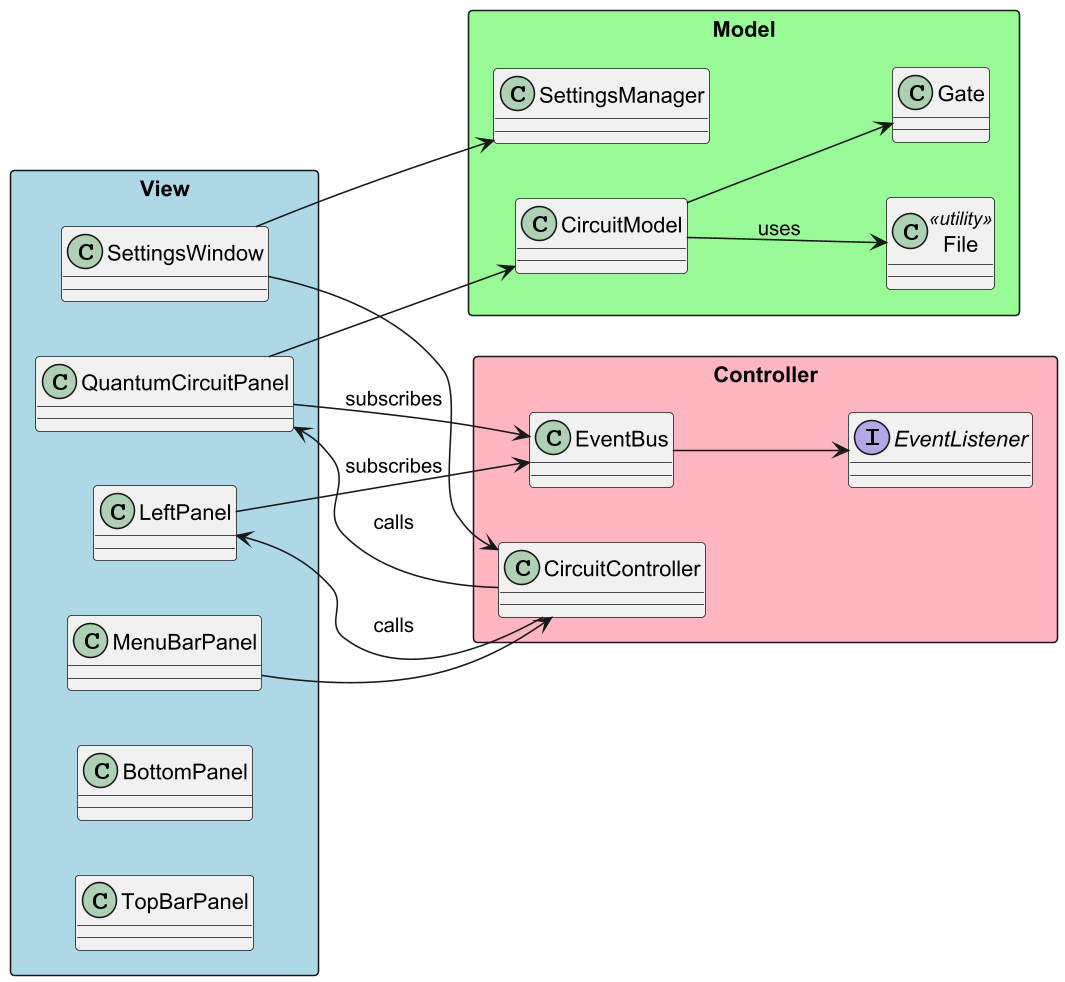

The diagram above was rendered by PlantUML. Its source (embedded in the PNG):
@startuml
skinparam dpi 150
skinparam ArrowLinetype ortho
left to right direction

' ==== VIEW Layer ====
rectangle "View" #ADD8E6 {
  class QuantumCircuitPanel
  class LeftPanel
  class SettingsWindow
  class MenuBarPanel
  class BottomPanel
  class TopBarPanel
}

' ==== MODEL Layer ====
rectangle "Model" #98FB98 {
  class CircuitModel
  class Gate
  class SettingsManager
  class File <<utility>>
}

' ==== CONTROLLER Layer ====
rectangle "Controller" #FFB6C1 {
  class CircuitController
  class EventBus
  interface EventListener
}

' ==== Relationships ====
QuantumCircuitPanel --> EventBus : subscribes
LeftPanel --> EventBus : subscribes
SettingsWindow --> SettingsManager
QuantumCircuitPanel --> CircuitModel
CircuitModel --> Gate
CircuitModel --> File : uses
CircuitController --> QuantumCircuitPanel : calls
CircuitController --> LeftPanel : calls
MenuBarPanel --> CircuitController
SettingsWindow --> CircuitController
EventBus --> EventListener

@enduml